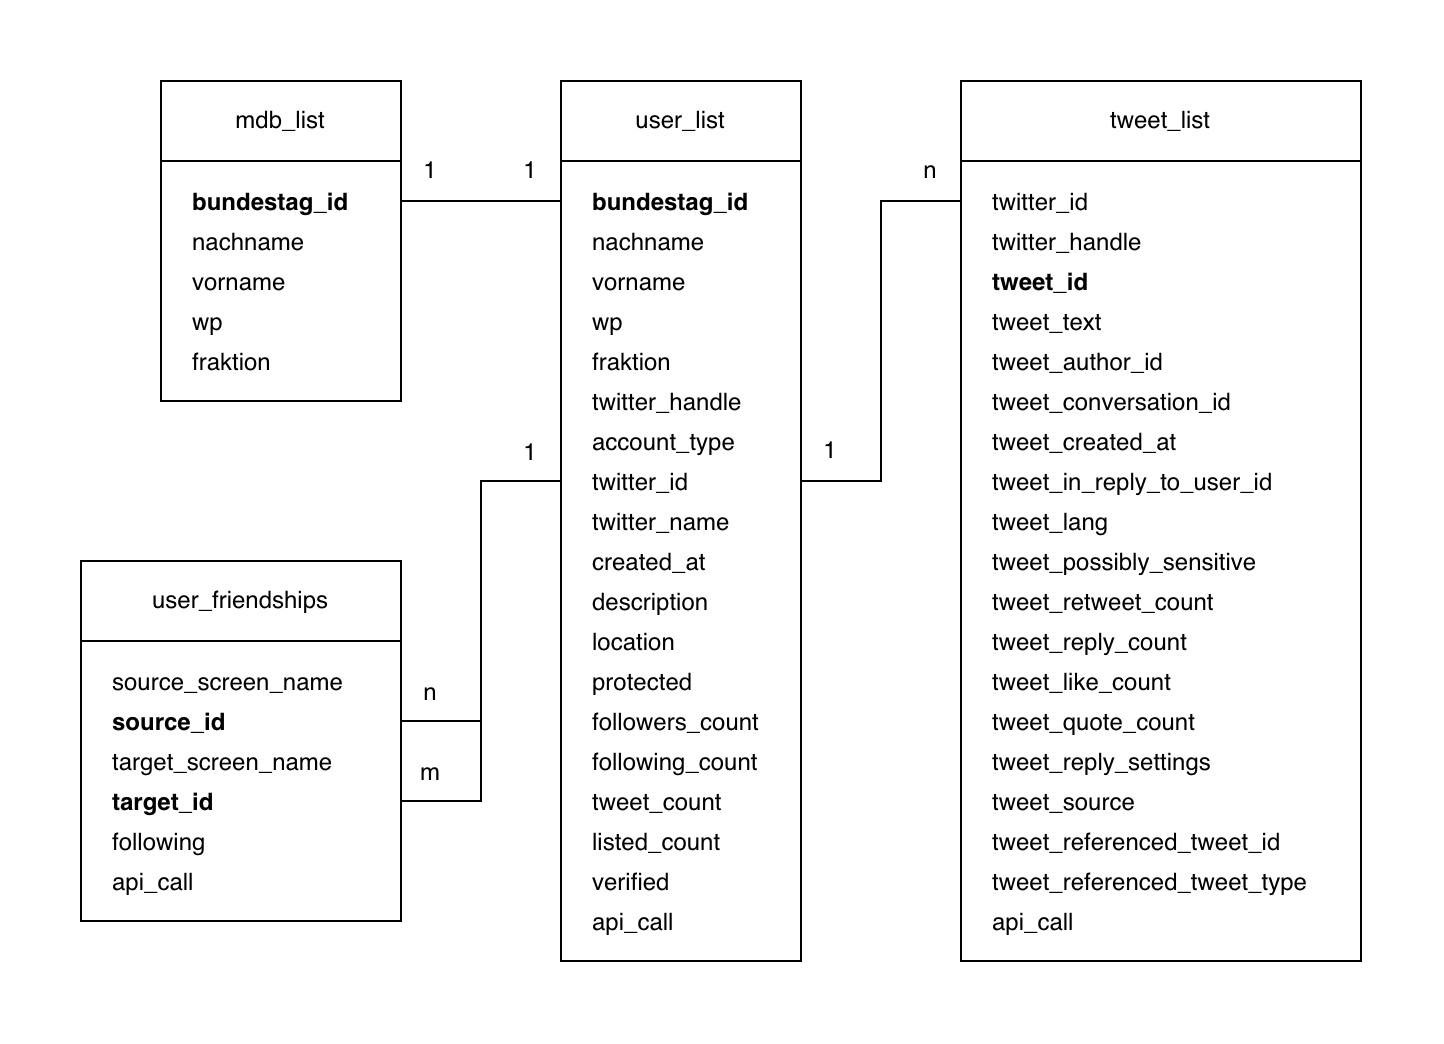

The diagram above was exported from draw.io. Its source (the exported page's mxGraphModel, read from the mxfile embedded in the PNG):
<mxGraphModel dx="925" dy="520" grid="1" gridSize="10" guides="1" tooltips="1" connect="1" arrows="1" fold="1" page="1" pageScale="1" pageWidth="2336" pageHeight="1654" math="0" shadow="0" extFonts="Permanent Marker^https://fonts.googleapis.com/css?family=Permanent+Marker">
  <root>
    <mxCell id="0" />
    <mxCell id="1" parent="0" />
    <mxCell id="fw0pxv0uZxEkwYoH1Yo3-131" value="" style="rounded=0;whiteSpace=wrap;html=1;fontColor=#000000;strokeColor=none;" vertex="1" parent="1">
      <mxGeometry x="240" y="440" width="720" height="520" as="geometry" />
    </mxCell>
    <mxCell id="fw0pxv0uZxEkwYoH1Yo3-127" value="" style="endArrow=none;html=1;rounded=0;fontColor=#000000;exitX=1;exitY=0.5;exitDx=0;exitDy=0;entryX=0;entryY=0.5;entryDx=0;entryDy=0;" edge="1" parent="1" source="fw0pxv0uZxEkwYoH1Yo3-123" target="fw0pxv0uZxEkwYoH1Yo3-11">
      <mxGeometry width="50" height="50" relative="1" as="geometry">
        <mxPoint x="470" y="880" as="sourcePoint" />
        <mxPoint x="460" y="670" as="targetPoint" />
        <Array as="points">
          <mxPoint x="480" y="840" />
          <mxPoint x="480" y="680" />
        </Array>
      </mxGeometry>
    </mxCell>
    <mxCell id="fw0pxv0uZxEkwYoH1Yo3-126" value="" style="endArrow=none;html=1;rounded=0;fontColor=#000000;entryX=0;entryY=0.5;entryDx=0;entryDy=0;exitX=1;exitY=0.5;exitDx=0;exitDy=0;" edge="1" parent="1" source="fw0pxv0uZxEkwYoH1Yo3-104" target="fw0pxv0uZxEkwYoH1Yo3-11">
      <mxGeometry width="50" height="50" relative="1" as="geometry">
        <mxPoint x="460" y="800" as="sourcePoint" />
        <mxPoint x="510" y="770" as="targetPoint" />
        <Array as="points">
          <mxPoint x="480" y="800" />
          <mxPoint x="480" y="680" />
        </Array>
      </mxGeometry>
    </mxCell>
    <mxCell id="fw0pxv0uZxEkwYoH1Yo3-93" value="" style="endArrow=none;html=1;rounded=0;fontColor=#007FFF;exitX=1;exitY=0.5;exitDx=0;exitDy=0;entryX=0;entryY=0.5;entryDx=0;entryDy=0;" edge="1" parent="1" source="fw0pxv0uZxEkwYoH1Yo3-11" target="fw0pxv0uZxEkwYoH1Yo3-55">
      <mxGeometry width="50" height="50" relative="1" as="geometry">
        <mxPoint x="650" y="640" as="sourcePoint" />
        <mxPoint x="700" y="550" as="targetPoint" />
        <Array as="points">
          <mxPoint x="680" y="680" />
          <mxPoint x="680" y="540" />
        </Array>
      </mxGeometry>
    </mxCell>
    <mxCell id="fw0pxv0uZxEkwYoH1Yo3-92" value="" style="endArrow=none;html=1;rounded=0;fontColor=#007FFF;exitX=1;exitY=0.5;exitDx=0;exitDy=0;" edge="1" parent="1" source="fw0pxv0uZxEkwYoH1Yo3-25" target="fw0pxv0uZxEkwYoH1Yo3-3">
      <mxGeometry width="50" height="50" relative="1" as="geometry">
        <mxPoint x="670" y="680" as="sourcePoint" />
        <mxPoint x="500" y="590" as="targetPoint" />
      </mxGeometry>
    </mxCell>
    <mxCell id="fw0pxv0uZxEkwYoH1Yo3-2" value="" style="rounded=0;whiteSpace=wrap;html=1;" vertex="1" parent="1">
      <mxGeometry x="520" y="520" width="120" height="400" as="geometry" />
    </mxCell>
    <mxCell id="fw0pxv0uZxEkwYoH1Yo3-1" value="user_list" style="rounded=0;whiteSpace=wrap;html=1;" vertex="1" parent="1">
      <mxGeometry x="520" y="480" width="120" height="40" as="geometry" />
    </mxCell>
    <mxCell id="fw0pxv0uZxEkwYoH1Yo3-3" value="bundestag_id" style="text;strokeColor=none;fillColor=none;align=left;verticalAlign=middle;spacingLeft=4;spacingRight=4;overflow=hidden;points=[[0,0.5],[1,0.5]];portConstraint=eastwest;rotatable=0;fontStyle=1" vertex="1" parent="1">
      <mxGeometry x="530" y="520" width="120" height="40" as="geometry" />
    </mxCell>
    <mxCell id="fw0pxv0uZxEkwYoH1Yo3-4" value="nachname" style="text;strokeColor=none;fillColor=none;align=left;verticalAlign=middle;spacingLeft=4;spacingRight=4;overflow=hidden;points=[[0,0.5],[1,0.5]];portConstraint=eastwest;rotatable=0;fontStyle=0" vertex="1" parent="1">
      <mxGeometry x="530" y="540" width="110" height="40" as="geometry" />
    </mxCell>
    <mxCell id="fw0pxv0uZxEkwYoH1Yo3-6" value="vorname" style="text;strokeColor=none;fillColor=none;align=left;verticalAlign=middle;spacingLeft=4;spacingRight=4;overflow=hidden;points=[[0,0.5],[1,0.5]];portConstraint=eastwest;rotatable=0;fontStyle=0" vertex="1" parent="1">
      <mxGeometry x="530" y="560" width="110" height="40" as="geometry" />
    </mxCell>
    <mxCell id="fw0pxv0uZxEkwYoH1Yo3-7" value="wp" style="text;strokeColor=none;fillColor=none;align=left;verticalAlign=middle;spacingLeft=4;spacingRight=4;overflow=hidden;points=[[0,0.5],[1,0.5]];portConstraint=eastwest;rotatable=0;fontStyle=0" vertex="1" parent="1">
      <mxGeometry x="530" y="580" width="110" height="40" as="geometry" />
    </mxCell>
    <mxCell id="fw0pxv0uZxEkwYoH1Yo3-8" value="fraktion" style="text;strokeColor=none;fillColor=none;align=left;verticalAlign=middle;spacingLeft=4;spacingRight=4;overflow=hidden;points=[[0,0.5],[1,0.5]];portConstraint=eastwest;rotatable=0;fontStyle=0" vertex="1" parent="1">
      <mxGeometry x="530" y="600" width="110" height="40" as="geometry" />
    </mxCell>
    <mxCell id="fw0pxv0uZxEkwYoH1Yo3-9" value="twitter_handle" style="text;strokeColor=none;fillColor=none;align=left;verticalAlign=middle;spacingLeft=4;spacingRight=4;overflow=hidden;points=[[0,0.5],[1,0.5]];portConstraint=eastwest;rotatable=0;fontStyle=0" vertex="1" parent="1">
      <mxGeometry x="530" y="620" width="110" height="40" as="geometry" />
    </mxCell>
    <mxCell id="fw0pxv0uZxEkwYoH1Yo3-10" value="account_type" style="text;strokeColor=none;fillColor=none;align=left;verticalAlign=middle;spacingLeft=4;spacingRight=4;overflow=hidden;points=[[0,0.5],[1,0.5]];portConstraint=eastwest;rotatable=0;fontStyle=0" vertex="1" parent="1">
      <mxGeometry x="530" y="640" width="110" height="40" as="geometry" />
    </mxCell>
    <mxCell id="fw0pxv0uZxEkwYoH1Yo3-11" value="twitter_id" style="text;strokeColor=none;fillColor=none;align=left;verticalAlign=middle;spacingLeft=4;spacingRight=4;overflow=hidden;points=[[0,0.5],[1,0.5]];portConstraint=eastwest;rotatable=0;fontStyle=0" vertex="1" parent="1">
      <mxGeometry x="530" y="660" width="110" height="40" as="geometry" />
    </mxCell>
    <mxCell id="fw0pxv0uZxEkwYoH1Yo3-12" value="twitter_name" style="text;strokeColor=none;fillColor=none;align=left;verticalAlign=middle;spacingLeft=4;spacingRight=4;overflow=hidden;points=[[0,0.5],[1,0.5]];portConstraint=eastwest;rotatable=0;fontStyle=0" vertex="1" parent="1">
      <mxGeometry x="530" y="680" width="110" height="40" as="geometry" />
    </mxCell>
    <mxCell id="fw0pxv0uZxEkwYoH1Yo3-13" value="created_at" style="text;strokeColor=none;fillColor=none;align=left;verticalAlign=middle;spacingLeft=4;spacingRight=4;overflow=hidden;points=[[0,0.5],[1,0.5]];portConstraint=eastwest;rotatable=0;fontStyle=0" vertex="1" parent="1">
      <mxGeometry x="530" y="700" width="110" height="40" as="geometry" />
    </mxCell>
    <mxCell id="fw0pxv0uZxEkwYoH1Yo3-14" value="description    " style="text;strokeColor=none;fillColor=none;align=left;verticalAlign=middle;spacingLeft=4;spacingRight=4;overflow=hidden;points=[[0,0.5],[1,0.5]];portConstraint=eastwest;rotatable=0;fontStyle=0" vertex="1" parent="1">
      <mxGeometry x="530" y="720" width="110" height="40" as="geometry" />
    </mxCell>
    <mxCell id="fw0pxv0uZxEkwYoH1Yo3-15" value="location" style="text;strokeColor=none;fillColor=none;align=left;verticalAlign=middle;spacingLeft=4;spacingRight=4;overflow=hidden;points=[[0,0.5],[1,0.5]];portConstraint=eastwest;rotatable=0;fontStyle=0" vertex="1" parent="1">
      <mxGeometry x="530" y="740" width="110" height="40" as="geometry" />
    </mxCell>
    <mxCell id="fw0pxv0uZxEkwYoH1Yo3-16" value="protected    " style="text;strokeColor=none;fillColor=none;align=left;verticalAlign=middle;spacingLeft=4;spacingRight=4;overflow=hidden;points=[[0,0.5],[1,0.5]];portConstraint=eastwest;rotatable=0;fontStyle=0" vertex="1" parent="1">
      <mxGeometry x="530" y="760" width="110" height="40" as="geometry" />
    </mxCell>
    <mxCell id="fw0pxv0uZxEkwYoH1Yo3-17" value="followers_count" style="text;strokeColor=none;fillColor=none;align=left;verticalAlign=middle;spacingLeft=4;spacingRight=4;overflow=hidden;points=[[0,0.5],[1,0.5]];portConstraint=eastwest;rotatable=0;fontStyle=0" vertex="1" parent="1">
      <mxGeometry x="530" y="780" width="110" height="40" as="geometry" />
    </mxCell>
    <mxCell id="fw0pxv0uZxEkwYoH1Yo3-18" value="following_count" style="text;strokeColor=none;fillColor=none;align=left;verticalAlign=middle;spacingLeft=4;spacingRight=4;overflow=hidden;points=[[0,0.5],[1,0.5]];portConstraint=eastwest;rotatable=0;fontStyle=0" vertex="1" parent="1">
      <mxGeometry x="530" y="800" width="110" height="40" as="geometry" />
    </mxCell>
    <mxCell id="fw0pxv0uZxEkwYoH1Yo3-19" value="tweet_count" style="text;strokeColor=none;fillColor=none;align=left;verticalAlign=middle;spacingLeft=4;spacingRight=4;overflow=hidden;points=[[0,0.5],[1,0.5]];portConstraint=eastwest;rotatable=0;fontStyle=0" vertex="1" parent="1">
      <mxGeometry x="530" y="820" width="110" height="40" as="geometry" />
    </mxCell>
    <mxCell id="fw0pxv0uZxEkwYoH1Yo3-20" value="listed_count" style="text;strokeColor=none;fillColor=none;align=left;verticalAlign=middle;spacingLeft=4;spacingRight=4;overflow=hidden;points=[[0,0.5],[1,0.5]];portConstraint=eastwest;rotatable=0;fontStyle=0" vertex="1" parent="1">
      <mxGeometry x="530" y="840" width="110" height="40" as="geometry" />
    </mxCell>
    <mxCell id="fw0pxv0uZxEkwYoH1Yo3-21" value="verified" style="text;strokeColor=none;fillColor=none;align=left;verticalAlign=middle;spacingLeft=4;spacingRight=4;overflow=hidden;points=[[0,0.5],[1,0.5]];portConstraint=eastwest;rotatable=0;fontStyle=0" vertex="1" parent="1">
      <mxGeometry x="530" y="860" width="110" height="40" as="geometry" />
    </mxCell>
    <mxCell id="fw0pxv0uZxEkwYoH1Yo3-22" value="api_call" style="text;strokeColor=none;fillColor=none;align=left;verticalAlign=middle;spacingLeft=4;spacingRight=4;overflow=hidden;points=[[0,0.5],[1,0.5]];portConstraint=eastwest;rotatable=0;fontStyle=0" vertex="1" parent="1">
      <mxGeometry x="530" y="880" width="110" height="40" as="geometry" />
    </mxCell>
    <mxCell id="fw0pxv0uZxEkwYoH1Yo3-23" value="mdb_list" style="rounded=0;whiteSpace=wrap;html=1;" vertex="1" parent="1">
      <mxGeometry x="320" y="480" width="120" height="40" as="geometry" />
    </mxCell>
    <mxCell id="fw0pxv0uZxEkwYoH1Yo3-24" value="" style="rounded=0;whiteSpace=wrap;html=1;" vertex="1" parent="1">
      <mxGeometry x="320" y="520" width="120" height="120" as="geometry" />
    </mxCell>
    <mxCell id="fw0pxv0uZxEkwYoH1Yo3-25" value="bundestag_id" style="text;strokeColor=none;fillColor=none;align=left;verticalAlign=middle;spacingLeft=4;spacingRight=4;overflow=hidden;points=[[0,0.5],[1,0.5]];portConstraint=eastwest;rotatable=0;fontStyle=1" vertex="1" parent="1">
      <mxGeometry x="330" y="520" width="110" height="40" as="geometry" />
    </mxCell>
    <mxCell id="fw0pxv0uZxEkwYoH1Yo3-26" value="nachname" style="text;strokeColor=none;fillColor=none;align=left;verticalAlign=middle;spacingLeft=4;spacingRight=4;overflow=hidden;points=[[0,0.5],[1,0.5]];portConstraint=eastwest;rotatable=0;fontStyle=0" vertex="1" parent="1">
      <mxGeometry x="330" y="540" width="110" height="40" as="geometry" />
    </mxCell>
    <mxCell id="fw0pxv0uZxEkwYoH1Yo3-27" value="vorname" style="text;strokeColor=none;fillColor=none;align=left;verticalAlign=middle;spacingLeft=4;spacingRight=4;overflow=hidden;points=[[0,0.5],[1,0.5]];portConstraint=eastwest;rotatable=0;fontStyle=0" vertex="1" parent="1">
      <mxGeometry x="330" y="560" width="110" height="40" as="geometry" />
    </mxCell>
    <mxCell id="fw0pxv0uZxEkwYoH1Yo3-28" value="wp" style="text;strokeColor=none;fillColor=none;align=left;verticalAlign=middle;spacingLeft=4;spacingRight=4;overflow=hidden;points=[[0,0.5],[1,0.5]];portConstraint=eastwest;rotatable=0;fontStyle=0" vertex="1" parent="1">
      <mxGeometry x="330" y="580" width="110" height="40" as="geometry" />
    </mxCell>
    <mxCell id="fw0pxv0uZxEkwYoH1Yo3-29" value="fraktion" style="text;strokeColor=none;fillColor=none;align=left;verticalAlign=middle;spacingLeft=4;spacingRight=4;overflow=hidden;points=[[0,0.5],[1,0.5]];portConstraint=eastwest;rotatable=0;fontStyle=0" vertex="1" parent="1">
      <mxGeometry x="330" y="600" width="110" height="40" as="geometry" />
    </mxCell>
    <mxCell id="fw0pxv0uZxEkwYoH1Yo3-53" value="tweet_list" style="rounded=0;whiteSpace=wrap;html=1;" vertex="1" parent="1">
      <mxGeometry x="720" y="480" width="200" height="40" as="geometry" />
    </mxCell>
    <mxCell id="fw0pxv0uZxEkwYoH1Yo3-54" value="" style="rounded=0;whiteSpace=wrap;html=1;" vertex="1" parent="1">
      <mxGeometry x="720" y="520" width="200" height="400" as="geometry" />
    </mxCell>
    <mxCell id="fw0pxv0uZxEkwYoH1Yo3-55" value="twitter_id" style="text;strokeColor=none;fillColor=none;align=left;verticalAlign=middle;spacingLeft=4;spacingRight=4;overflow=hidden;points=[[0,0.5],[1,0.5]];portConstraint=eastwest;rotatable=0;fontStyle=0" vertex="1" parent="1">
      <mxGeometry x="730" y="520" width="110" height="40" as="geometry" />
    </mxCell>
    <mxCell id="fw0pxv0uZxEkwYoH1Yo3-56" value="twitter_handle" style="text;strokeColor=none;fillColor=none;align=left;verticalAlign=middle;spacingLeft=4;spacingRight=4;overflow=hidden;points=[[0,0.5],[1,0.5]];portConstraint=eastwest;rotatable=0;fontStyle=0" vertex="1" parent="1">
      <mxGeometry x="730" y="540" width="110" height="40" as="geometry" />
    </mxCell>
    <mxCell id="fw0pxv0uZxEkwYoH1Yo3-74" value="tweet_id" style="text;strokeColor=none;fillColor=none;align=left;verticalAlign=middle;spacingLeft=4;spacingRight=4;overflow=hidden;points=[[0,0.5],[1,0.5]];portConstraint=eastwest;rotatable=0;fontStyle=1" vertex="1" parent="1">
      <mxGeometry x="730" y="560" width="110" height="40" as="geometry" />
    </mxCell>
    <mxCell id="fw0pxv0uZxEkwYoH1Yo3-75" value="tweet_text" style="text;strokeColor=none;fillColor=none;align=left;verticalAlign=middle;spacingLeft=4;spacingRight=4;overflow=hidden;points=[[0,0.5],[1,0.5]];portConstraint=eastwest;rotatable=0;fontStyle=0" vertex="1" parent="1">
      <mxGeometry x="730" y="580" width="110" height="40" as="geometry" />
    </mxCell>
    <mxCell id="fw0pxv0uZxEkwYoH1Yo3-76" value="tweet_author_id" style="text;strokeColor=none;fillColor=none;align=left;verticalAlign=middle;spacingLeft=4;spacingRight=4;overflow=hidden;points=[[0,0.5],[1,0.5]];portConstraint=eastwest;rotatable=0;fontStyle=0" vertex="1" parent="1">
      <mxGeometry x="730" y="600" width="110" height="40" as="geometry" />
    </mxCell>
    <mxCell id="fw0pxv0uZxEkwYoH1Yo3-77" value="tweet_conversation_id" style="text;strokeColor=none;fillColor=none;align=left;verticalAlign=middle;spacingLeft=4;spacingRight=4;overflow=hidden;points=[[0,0.5],[1,0.5]];portConstraint=eastwest;rotatable=0;fontStyle=0" vertex="1" parent="1">
      <mxGeometry x="730" y="620" width="140" height="40" as="geometry" />
    </mxCell>
    <mxCell id="fw0pxv0uZxEkwYoH1Yo3-79" value="tweet_created_at" style="text;strokeColor=none;fillColor=none;align=left;verticalAlign=middle;spacingLeft=4;spacingRight=4;overflow=hidden;points=[[0,0.5],[1,0.5]];portConstraint=eastwest;rotatable=0;fontStyle=0" vertex="1" parent="1">
      <mxGeometry x="730" y="640" width="140" height="40" as="geometry" />
    </mxCell>
    <mxCell id="fw0pxv0uZxEkwYoH1Yo3-80" value="tweet_in_reply_to_user_id" style="text;strokeColor=none;fillColor=none;align=left;verticalAlign=middle;spacingLeft=4;spacingRight=4;overflow=hidden;points=[[0,0.5],[1,0.5]];portConstraint=eastwest;rotatable=0;fontStyle=0" vertex="1" parent="1">
      <mxGeometry x="730" y="660" width="170" height="40" as="geometry" />
    </mxCell>
    <mxCell id="fw0pxv0uZxEkwYoH1Yo3-81" value="tweet_lang" style="text;strokeColor=none;fillColor=none;align=left;verticalAlign=middle;spacingLeft=4;spacingRight=4;overflow=hidden;points=[[0,0.5],[1,0.5]];portConstraint=eastwest;rotatable=0;fontStyle=0" vertex="1" parent="1">
      <mxGeometry x="730" y="680" width="170" height="40" as="geometry" />
    </mxCell>
    <mxCell id="fw0pxv0uZxEkwYoH1Yo3-82" value="tweet_possibly_sensitive    " style="text;strokeColor=none;fillColor=none;align=left;verticalAlign=middle;spacingLeft=4;spacingRight=4;overflow=hidden;points=[[0,0.5],[1,0.5]];portConstraint=eastwest;rotatable=0;fontStyle=0" vertex="1" parent="1">
      <mxGeometry x="730" y="700" width="170" height="40" as="geometry" />
    </mxCell>
    <mxCell id="fw0pxv0uZxEkwYoH1Yo3-83" value="tweet_retweet_count" style="text;strokeColor=none;fillColor=none;align=left;verticalAlign=middle;spacingLeft=4;spacingRight=4;overflow=hidden;points=[[0,0.5],[1,0.5]];portConstraint=eastwest;rotatable=0;fontStyle=0" vertex="1" parent="1">
      <mxGeometry x="730" y="720" width="170" height="40" as="geometry" />
    </mxCell>
    <mxCell id="fw0pxv0uZxEkwYoH1Yo3-84" value="tweet_reply_count" style="text;strokeColor=none;fillColor=none;align=left;verticalAlign=middle;spacingLeft=4;spacingRight=4;overflow=hidden;points=[[0,0.5],[1,0.5]];portConstraint=eastwest;rotatable=0;fontStyle=0" vertex="1" parent="1">
      <mxGeometry x="730" y="740" width="170" height="40" as="geometry" />
    </mxCell>
    <mxCell id="fw0pxv0uZxEkwYoH1Yo3-85" value="tweet_like_count" style="text;strokeColor=none;fillColor=none;align=left;verticalAlign=middle;spacingLeft=4;spacingRight=4;overflow=hidden;points=[[0,0.5],[1,0.5]];portConstraint=eastwest;rotatable=0;fontStyle=0" vertex="1" parent="1">
      <mxGeometry x="730" y="760" width="170" height="40" as="geometry" />
    </mxCell>
    <mxCell id="fw0pxv0uZxEkwYoH1Yo3-86" value="tweet_quote_count" style="text;strokeColor=none;fillColor=none;align=left;verticalAlign=middle;spacingLeft=4;spacingRight=4;overflow=hidden;points=[[0,0.5],[1,0.5]];portConstraint=eastwest;rotatable=0;fontStyle=0" vertex="1" parent="1">
      <mxGeometry x="730" y="780" width="170" height="40" as="geometry" />
    </mxCell>
    <mxCell id="fw0pxv0uZxEkwYoH1Yo3-87" value="tweet_reply_settings" style="text;strokeColor=none;fillColor=none;align=left;verticalAlign=middle;spacingLeft=4;spacingRight=4;overflow=hidden;points=[[0,0.5],[1,0.5]];portConstraint=eastwest;rotatable=0;fontStyle=0" vertex="1" parent="1">
      <mxGeometry x="730" y="800" width="170" height="40" as="geometry" />
    </mxCell>
    <mxCell id="fw0pxv0uZxEkwYoH1Yo3-88" value="tweet_source" style="text;strokeColor=none;fillColor=none;align=left;verticalAlign=middle;spacingLeft=4;spacingRight=4;overflow=hidden;points=[[0,0.5],[1,0.5]];portConstraint=eastwest;rotatable=0;fontStyle=0" vertex="1" parent="1">
      <mxGeometry x="730" y="820" width="170" height="40" as="geometry" />
    </mxCell>
    <mxCell id="fw0pxv0uZxEkwYoH1Yo3-89" value="tweet_referenced_tweet_id" style="text;strokeColor=none;fillColor=none;align=left;verticalAlign=middle;spacingLeft=4;spacingRight=4;overflow=hidden;points=[[0,0.5],[1,0.5]];portConstraint=eastwest;rotatable=0;fontStyle=0" vertex="1" parent="1">
      <mxGeometry x="730" y="840" width="170" height="40" as="geometry" />
    </mxCell>
    <mxCell id="fw0pxv0uZxEkwYoH1Yo3-90" value="tweet_referenced_tweet_type" style="text;strokeColor=none;fillColor=none;align=left;verticalAlign=middle;spacingLeft=4;spacingRight=4;overflow=hidden;points=[[0,0.5],[1,0.5]];portConstraint=eastwest;rotatable=0;fontStyle=0" vertex="1" parent="1">
      <mxGeometry x="730" y="860" width="170" height="40" as="geometry" />
    </mxCell>
    <mxCell id="fw0pxv0uZxEkwYoH1Yo3-91" value="api_call" style="text;strokeColor=none;fillColor=none;align=left;verticalAlign=middle;spacingLeft=4;spacingRight=4;overflow=hidden;points=[[0,0.5],[1,0.5]];portConstraint=eastwest;rotatable=0;fontStyle=0" vertex="1" parent="1">
      <mxGeometry x="730" y="880" width="170" height="40" as="geometry" />
    </mxCell>
    <mxCell id="fw0pxv0uZxEkwYoH1Yo3-97" value="1" style="text;html=1;strokeColor=none;fillColor=none;align=center;verticalAlign=middle;whiteSpace=wrap;rounded=0;fontColor=#000000;" vertex="1" parent="1">
      <mxGeometry x="440" y="510" width="30" height="30" as="geometry" />
    </mxCell>
    <mxCell id="fw0pxv0uZxEkwYoH1Yo3-98" value="1" style="text;html=1;strokeColor=none;fillColor=none;align=center;verticalAlign=middle;whiteSpace=wrap;rounded=0;fontColor=#000000;" vertex="1" parent="1">
      <mxGeometry x="490" y="510" width="30" height="30" as="geometry" />
    </mxCell>
    <mxCell id="fw0pxv0uZxEkwYoH1Yo3-99" value="1" style="text;html=1;strokeColor=none;fillColor=none;align=center;verticalAlign=middle;whiteSpace=wrap;rounded=0;fontColor=#000000;" vertex="1" parent="1">
      <mxGeometry x="640" y="650" width="30" height="30" as="geometry" />
    </mxCell>
    <mxCell id="fw0pxv0uZxEkwYoH1Yo3-100" value="n" style="text;html=1;strokeColor=none;fillColor=none;align=center;verticalAlign=middle;whiteSpace=wrap;rounded=0;fontColor=#000000;" vertex="1" parent="1">
      <mxGeometry x="690" y="510" width="30" height="30" as="geometry" />
    </mxCell>
    <mxCell id="fw0pxv0uZxEkwYoH1Yo3-101" value="user_friendships" style="rounded=0;whiteSpace=wrap;html=1;" vertex="1" parent="1">
      <mxGeometry x="280" y="720" width="160" height="40" as="geometry" />
    </mxCell>
    <mxCell id="fw0pxv0uZxEkwYoH1Yo3-102" value="" style="rounded=0;whiteSpace=wrap;html=1;" vertex="1" parent="1">
      <mxGeometry x="280" y="760" width="160" height="140" as="geometry" />
    </mxCell>
    <mxCell id="fw0pxv0uZxEkwYoH1Yo3-103" value="source_screen_name" style="text;strokeColor=none;fillColor=none;align=left;verticalAlign=middle;spacingLeft=4;spacingRight=4;overflow=hidden;points=[[0,0.5],[1,0.5]];portConstraint=eastwest;rotatable=0;fontStyle=0" vertex="1" parent="1">
      <mxGeometry x="290" y="760" width="140" height="40" as="geometry" />
    </mxCell>
    <mxCell id="fw0pxv0uZxEkwYoH1Yo3-104" value="source_id" style="text;strokeColor=none;fillColor=none;align=left;verticalAlign=middle;spacingLeft=4;spacingRight=4;overflow=hidden;points=[[0,0.5],[1,0.5]];portConstraint=eastwest;rotatable=0;fontStyle=1" vertex="1" parent="1">
      <mxGeometry x="290" y="780" width="150" height="40" as="geometry" />
    </mxCell>
    <mxCell id="fw0pxv0uZxEkwYoH1Yo3-122" value="target_screen_name" style="text;strokeColor=none;fillColor=none;align=left;verticalAlign=middle;spacingLeft=4;spacingRight=4;overflow=hidden;points=[[0,0.5],[1,0.5]];portConstraint=eastwest;rotatable=0;fontStyle=0" vertex="1" parent="1">
      <mxGeometry x="290" y="800" width="140" height="40" as="geometry" />
    </mxCell>
    <mxCell id="fw0pxv0uZxEkwYoH1Yo3-123" value="target_id" style="text;strokeColor=none;fillColor=none;align=left;verticalAlign=middle;spacingLeft=4;spacingRight=4;overflow=hidden;points=[[0,0.5],[1,0.5]];portConstraint=eastwest;rotatable=0;fontStyle=1" vertex="1" parent="1">
      <mxGeometry x="290" y="820" width="150" height="40" as="geometry" />
    </mxCell>
    <mxCell id="fw0pxv0uZxEkwYoH1Yo3-124" value="following" style="text;strokeColor=none;fillColor=none;align=left;verticalAlign=middle;spacingLeft=4;spacingRight=4;overflow=hidden;points=[[0,0.5],[1,0.5]];portConstraint=eastwest;rotatable=0;fontStyle=0" vertex="1" parent="1">
      <mxGeometry x="290" y="840" width="110" height="40" as="geometry" />
    </mxCell>
    <mxCell id="fw0pxv0uZxEkwYoH1Yo3-125" value="api_call" style="text;strokeColor=none;fillColor=none;align=left;verticalAlign=middle;spacingLeft=4;spacingRight=4;overflow=hidden;points=[[0,0.5],[1,0.5]];portConstraint=eastwest;rotatable=0;fontStyle=0" vertex="1" parent="1">
      <mxGeometry x="290" y="860" width="110" height="40" as="geometry" />
    </mxCell>
    <mxCell id="fw0pxv0uZxEkwYoH1Yo3-128" value="1" style="text;strokeColor=none;fillColor=none;align=center;verticalAlign=middle;spacingLeft=4;spacingRight=4;overflow=hidden;points=[[0,0.5],[1,0.5]];portConstraint=eastwest;rotatable=0;fontColor=#000000;html=0;" vertex="1" parent="1">
      <mxGeometry x="490" y="650" width="30" height="30" as="geometry" />
    </mxCell>
    <mxCell id="fw0pxv0uZxEkwYoH1Yo3-129" value="n" style="text;strokeColor=none;fillColor=none;align=center;verticalAlign=middle;spacingLeft=4;spacingRight=4;overflow=hidden;points=[[0,0.5],[1,0.5]];portConstraint=eastwest;rotatable=0;fontColor=#000000;html=0;" vertex="1" parent="1">
      <mxGeometry x="440" y="770" width="30" height="30" as="geometry" />
    </mxCell>
    <mxCell id="fw0pxv0uZxEkwYoH1Yo3-130" value="m" style="text;strokeColor=none;fillColor=none;align=center;verticalAlign=middle;spacingLeft=4;spacingRight=4;overflow=hidden;points=[[0,0.5],[1,0.5]];portConstraint=eastwest;rotatable=0;fontColor=#000000;html=0;" vertex="1" parent="1">
      <mxGeometry x="440" y="810" width="30" height="30" as="geometry" />
    </mxCell>
  </root>
</mxGraphModel>